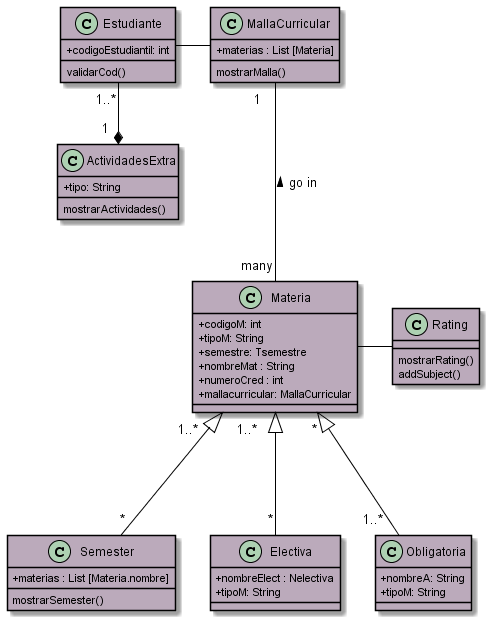

The diagram above was rendered by PlantUML. Its source (embedded in the PNG):
@startuml "UML Project"

skinparam monochrome flase 
skinparam handwritten false 
skinparam shadowing true
skinparam StereotypeABackgroundColor true
skinparam classAttributeIconSize 0

skinparam class{
    
    BackgroundColor bab
    BorderColor Black
    ArrowColor Black
}


class Estudiante {
+ codigoEstudiantil: int 
validarCod()
}


class Materia {
+ codigoM: int 
+ tipoM: String  
+ semestre: Tsemestre
+ nombreMat : String
+ numeroCred : int
+ mallacurricular: MallaCurricular
}

Class MallaCurricular { 
+ materias : List [Materia]
mostrarMalla()
}

Class Semester {
+ materias : List [Materia.nombre]
mostrarSemester()
}


Class Electiva { 
+ nombreElect : Nelectiva
+ tipoM: String
}

Class Obligatoria {
+ nombreA: String 
+ tipoM: String
}

Class ActividadesExtra {
+ tipo: String
mostrarActividades()
}

Class Rating {
mostrarRating()
addSubject()
}



Estudiante - MallaCurricular
MallaCurricular " 1   "--- "many" Materia :  < go in 
Materia "  * " <|--- "  1..*  " Obligatoria
Materia "1..*    " <|--- "   *" Electiva
Materia "1..*    " <|--- "   *" Semester
Estudiante "1..*" --* "1  " ActividadesExtra
Materia - Rating



@enduml